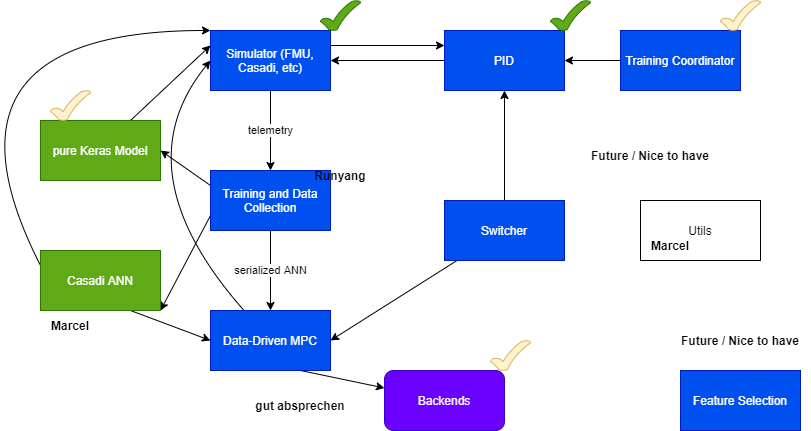

The diagram above was exported from draw.io. Its source (the exported page's mxGraphModel, read from the mxfile embedded in the PNG):
<mxGraphModel dx="865" dy="617" grid="1" gridSize="10" guides="1" tooltips="1" connect="1" arrows="1" fold="1" page="1" pageScale="1" pageWidth="827" pageHeight="1169" math="0" shadow="0">
  <root>
    <mxCell id="0" />
    <mxCell id="1" parent="0" />
    <mxCell id="8" style="edgeStyle=none;html=1;exitX=1;exitY=0.25;exitDx=0;exitDy=0;entryX=0;entryY=0.25;entryDx=0;entryDy=0;" edge="1" parent="1" source="2" target="5">
      <mxGeometry relative="1" as="geometry" />
    </mxCell>
    <mxCell id="9" value="telemetry" style="edgeStyle=none;html=1;exitX=0.5;exitY=1;exitDx=0;exitDy=0;entryX=0.5;entryY=0;entryDx=0;entryDy=0;" edge="1" parent="1" source="2" target="3">
      <mxGeometry relative="1" as="geometry" />
    </mxCell>
    <mxCell id="2" value="Simulator (FMU, Casadi, etc)" style="rounded=0;whiteSpace=wrap;html=1;fillColor=#0050ef;fontColor=#ffffff;strokeColor=#001DBC;" vertex="1" parent="1">
      <mxGeometry x="220" y="120" width="120" height="60" as="geometry" />
    </mxCell>
    <mxCell id="10" value="serialized ANN" style="edgeStyle=none;html=1;exitX=0.5;exitY=1;exitDx=0;exitDy=0;entryX=0.5;entryY=0;entryDx=0;entryDy=0;" edge="1" parent="1" source="3" target="4">
      <mxGeometry relative="1" as="geometry" />
    </mxCell>
    <mxCell id="19" style="edgeStyle=none;curved=1;html=1;exitX=0;exitY=0.75;exitDx=0;exitDy=0;entryX=1;entryY=1;entryDx=0;entryDy=0;" edge="1" parent="1" source="3" target="18">
      <mxGeometry relative="1" as="geometry" />
    </mxCell>
    <mxCell id="20" style="edgeStyle=none;curved=1;html=1;exitX=0;exitY=0.25;exitDx=0;exitDy=0;entryX=1;entryY=0.5;entryDx=0;entryDy=0;" edge="1" parent="1" source="3" target="17">
      <mxGeometry relative="1" as="geometry" />
    </mxCell>
    <mxCell id="3" value="Training and Data Collection" style="rounded=0;whiteSpace=wrap;html=1;fillColor=#0050ef;fontColor=#ffffff;strokeColor=#001DBC;" vertex="1" parent="1">
      <mxGeometry x="220" y="260" width="120" height="60" as="geometry" />
    </mxCell>
    <mxCell id="11" style="edgeStyle=none;html=1;exitX=0.75;exitY=1;exitDx=0;exitDy=0;" edge="1" parent="1" source="4" target="6">
      <mxGeometry relative="1" as="geometry" />
    </mxCell>
    <mxCell id="15" style="edgeStyle=none;html=1;entryX=0;entryY=0.5;entryDx=0;entryDy=0;curved=1;" edge="1" parent="1" source="4" target="2">
      <mxGeometry relative="1" as="geometry">
        <Array as="points">
          <mxPoint x="130" y="260" />
        </Array>
      </mxGeometry>
    </mxCell>
    <mxCell id="4" value="Data-Driven MPC" style="rounded=0;whiteSpace=wrap;html=1;fillColor=#0050ef;fontColor=#ffffff;strokeColor=#001DBC;" vertex="1" parent="1">
      <mxGeometry x="220" y="400" width="120" height="60" as="geometry" />
    </mxCell>
    <mxCell id="7" style="edgeStyle=none;html=1;entryX=1;entryY=0.5;entryDx=0;entryDy=0;" edge="1" parent="1" source="5" target="2">
      <mxGeometry relative="1" as="geometry" />
    </mxCell>
    <mxCell id="5" value="PID" style="rounded=0;whiteSpace=wrap;html=1;fillColor=#0050ef;fontColor=#ffffff;strokeColor=#001DBC;" vertex="1" parent="1">
      <mxGeometry x="454" y="120" width="120" height="60" as="geometry" />
    </mxCell>
    <mxCell id="6" value="Backends" style="rounded=1;whiteSpace=wrap;html=1;fillColor=#6a00ff;fontColor=#ffffff;strokeColor=#3700CC;" vertex="1" parent="1">
      <mxGeometry x="394" y="460" width="120" height="60" as="geometry" />
    </mxCell>
    <mxCell id="13" style="edgeStyle=none;html=1;entryX=0.5;entryY=1;entryDx=0;entryDy=0;" edge="1" parent="1" source="12" target="5">
      <mxGeometry relative="1" as="geometry" />
    </mxCell>
    <mxCell id="14" style="edgeStyle=none;html=1;entryX=1;entryY=0.5;entryDx=0;entryDy=0;" edge="1" parent="1" source="12" target="4">
      <mxGeometry relative="1" as="geometry" />
    </mxCell>
    <mxCell id="12" value="Switcher" style="rounded=0;whiteSpace=wrap;html=1;fillColor=#0050ef;fontColor=#ffffff;strokeColor=#001DBC;" vertex="1" parent="1">
      <mxGeometry x="454" y="290" width="120" height="60" as="geometry" />
    </mxCell>
    <mxCell id="16" value="Utils" style="rounded=0;whiteSpace=wrap;html=1;" vertex="1" parent="1">
      <mxGeometry x="650" y="290" width="120" height="60" as="geometry" />
    </mxCell>
    <mxCell id="21" style="edgeStyle=none;curved=1;html=1;exitX=0.75;exitY=0;exitDx=0;exitDy=0;entryX=0;entryY=0.25;entryDx=0;entryDy=0;" edge="1" parent="1" source="17" target="2">
      <mxGeometry relative="1" as="geometry" />
    </mxCell>
    <mxCell id="17" value="pure Keras Model" style="rounded=0;whiteSpace=wrap;html=1;fillColor=#60a917;fontColor=#ffffff;strokeColor=#2D7600;" vertex="1" parent="1">
      <mxGeometry x="50" y="210" width="120" height="60" as="geometry" />
    </mxCell>
    <mxCell id="22" style="edgeStyle=none;curved=1;html=1;exitX=0.75;exitY=1;exitDx=0;exitDy=0;entryX=0;entryY=0.5;entryDx=0;entryDy=0;" edge="1" parent="1" source="18" target="4">
      <mxGeometry relative="1" as="geometry" />
    </mxCell>
    <mxCell id="23" style="edgeStyle=none;curved=1;html=1;exitX=0;exitY=0.25;exitDx=0;exitDy=0;entryX=0;entryY=0;entryDx=0;entryDy=0;" edge="1" parent="1" source="18" target="2">
      <mxGeometry relative="1" as="geometry">
        <Array as="points">
          <mxPoint x="-70" y="120" />
        </Array>
      </mxGeometry>
    </mxCell>
    <mxCell id="18" value="Casadi ANN" style="rounded=0;whiteSpace=wrap;html=1;fillColor=#60a917;fontColor=#ffffff;strokeColor=#2D7600;" vertex="1" parent="1">
      <mxGeometry x="50" y="340" width="120" height="60" as="geometry" />
    </mxCell>
    <mxCell id="24" value="Feature Selection" style="rounded=0;whiteSpace=wrap;html=1;fillColor=#0050ef;fontColor=#ffffff;strokeColor=#001DBC;" vertex="1" parent="1">
      <mxGeometry x="690" y="460" width="120" height="60" as="geometry" />
    </mxCell>
    <mxCell id="25" value="&lt;b&gt;Future / Nice to have&lt;/b&gt;" style="text;html=1;strokeColor=none;fillColor=none;align=center;verticalAlign=middle;whiteSpace=wrap;rounded=0;" vertex="1" parent="1">
      <mxGeometry x="680" y="415" width="140" height="30" as="geometry" />
    </mxCell>
    <mxCell id="26" value="" style="verticalLabelPosition=bottom;verticalAlign=top;html=1;shape=mxgraph.basic.tick;fillColor=#60a917;fontColor=#ffffff;strokeColor=#2D7600;" vertex="1" parent="1">
      <mxGeometry x="330" y="90" width="40" height="30" as="geometry" />
    </mxCell>
    <mxCell id="27" value="&lt;span style=&quot;color: rgba(0 , 0 , 0 , 0) ; font-family: monospace ; font-size: 0px&quot;&gt;%3CmxGraphModel%3E%3Croot%3E%3CmxCell%20id%3D%220%22%2F%3E%3CmxCell%20id%3D%221%22%20parent%3D%220%22%2F%3E%3CmxCell%20id%3D%222%22%20value%3D%22%22%20style%3D%22verticalLabelPosition%3Dbottom%3BverticalAlign%3Dtop%3Bhtml%3D1%3Bshape%3Dmxgraph.basic.tick%3BfillColor%3D%2360a917%3BfontColor%3D%23ffffff%3BstrokeColor%3D%232D7600%3B%22%20vertex%3D%221%22%20parent%3D%221%22%3E%3CmxGeometry%20x%3D%22330%22%20y%3D%2290%22%20width%3D%2240%22%20height%3D%2230%22%20as%3D%22geometry%22%2F%3E%3C%2FmxCell%3E%3C%2Froot%3E%3C%2FmxGraphModel%3E&lt;/span&gt;&lt;span style=&quot;color: rgba(0 , 0 , 0 , 0) ; font-family: monospace ; font-size: 0px&quot;&gt;%3CmxGraphModel%3E%3Croot%3E%3CmxCell%20id%3D%220%22%2F%3E%3CmxCell%20id%3D%221%22%20parent%3D%220%22%2F%3E%3CmxCell%20id%3D%222%22%20value%3D%22%22%20style%3D%22verticalLabelPosition%3Dbottom%3BverticalAlign%3Dtop%3Bhtml%3D1%3Bshape%3Dmxgraph.basic.tick%3BfillColor%3D%2360a917%3BfontColor%3D%23ffffff%3BstrokeColor%3D%232D7600%3B%22%20vertex%3D%221%22%20parent%3D%221%22%3E%3CmxGeometry%20x%3D%22330%22%20y%3D%2290%22%20width%3D%2240%22%20height%3D%2230%22%20as%3D%22geometry%22%2F%3E%3C%2FmxCell%3E%3C%2Froot%3E%3C%2FmxGraphModel%3E&lt;/span&gt;" style="verticalLabelPosition=bottom;verticalAlign=top;html=1;shape=mxgraph.basic.tick;fillColor=#fff2cc;strokeColor=#d6b656;" vertex="1" parent="1">
      <mxGeometry x="60" y="180" width="40" height="30" as="geometry" />
    </mxCell>
    <mxCell id="28" value="&lt;span style=&quot;color: rgba(0 , 0 , 0 , 0) ; font-family: monospace ; font-size: 0px&quot;&gt;%3CmxGraphModel%3E%3Croot%3E%3CmxCell%20id%3D%220%22%2F%3E%3CmxCell%20id%3D%221%22%20parent%3D%220%22%2F%3E%3CmxCell%20id%3D%222%22%20value%3D%22%22%20style%3D%22verticalLabelPosition%3Dbottom%3BverticalAlign%3Dtop%3Bhtml%3D1%3Bshape%3Dmxgraph.basic.tick%3BfillColor%3D%2360a917%3BfontColor%3D%23ffffff%3BstrokeColor%3D%232D7600%3B%22%20vertex%3D%221%22%20parent%3D%221%22%3E%3CmxGeometry%20x%3D%22330%22%20y%3D%2290%22%20width%3D%2240%22%20height%3D%2230%22%20as%3D%22geometry%22%2F%3E%3C%2FmxCell%3E%3C%2Froot%3E%3C%2FmxGraphModel%3E&lt;/span&gt;&lt;span style=&quot;color: rgba(0 , 0 , 0 , 0) ; font-family: monospace ; font-size: 0px&quot;&gt;%3CmxGraphModel%3E%3Croot%3E%3CmxCell%20id%3D%220%22%2F%3E%3CmxCell%20id%3D%221%22%20parent%3D%220%22%2F%3E%3CmxCell%20id%3D%222%22%20value%3D%22%22%20style%3D%22verticalLabelPosition%3Dbottom%3BverticalAlign%3Dtop%3Bhtml%3D1%3Bshape%3Dmxgraph.basic.tick%3BfillColor%3D%2360a917%3BfontColor%3D%23ffffff%3BstrokeColor%3D%232D7600%3B%22%20vertex%3D%221%22%20parent%3D%221%22%3E%3CmxGeometry%20x%3D%22330%22%20y%3D%2290%22%20width%3D%2240%22%20height%3D%2230%22%20as%3D%22geometry%22%2F%3E%3C%2FmxCell%3E%3C%2Froot%3E%3C%2FmxGraphModel%3E&lt;/span&gt;" style="verticalLabelPosition=bottom;verticalAlign=top;html=1;shape=mxgraph.basic.tick;fillColor=#fff2cc;strokeColor=#d6b656;" vertex="1" parent="1">
      <mxGeometry x="500" y="430" width="40" height="30" as="geometry" />
    </mxCell>
    <mxCell id="29" value="&lt;b&gt;Future / Nice to have&lt;/b&gt;" style="text;html=1;strokeColor=none;fillColor=none;align=center;verticalAlign=middle;whiteSpace=wrap;rounded=0;" vertex="1" parent="1">
      <mxGeometry x="590" y="230" width="140" height="30" as="geometry" />
    </mxCell>
    <mxCell id="30" value="" style="verticalLabelPosition=bottom;verticalAlign=top;html=1;shape=mxgraph.basic.tick;fillColor=#60a917;fontColor=#ffffff;strokeColor=#2D7600;" vertex="1" parent="1">
      <mxGeometry x="560" y="90" width="40" height="30" as="geometry" />
    </mxCell>
    <mxCell id="33" style="edgeStyle=none;curved=1;html=1;" edge="1" parent="1" source="32" target="5">
      <mxGeometry relative="1" as="geometry" />
    </mxCell>
    <mxCell id="32" value="Training Coordinator" style="rounded=0;whiteSpace=wrap;html=1;fillColor=#0050ef;fontColor=#ffffff;strokeColor=#001DBC;" vertex="1" parent="1">
      <mxGeometry x="630" y="120" width="120" height="60" as="geometry" />
    </mxCell>
    <mxCell id="34" value="&lt;span style=&quot;color: rgba(0 , 0 , 0 , 0) ; font-family: monospace ; font-size: 0px&quot;&gt;%3CmxGraphModel%3E%3Croot%3E%3CmxCell%20id%3D%220%22%2F%3E%3CmxCell%20id%3D%221%22%20parent%3D%220%22%2F%3E%3CmxCell%20id%3D%222%22%20value%3D%22%22%20style%3D%22verticalLabelPosition%3Dbottom%3BverticalAlign%3Dtop%3Bhtml%3D1%3Bshape%3Dmxgraph.basic.tick%3BfillColor%3D%2360a917%3BfontColor%3D%23ffffff%3BstrokeColor%3D%232D7600%3B%22%20vertex%3D%221%22%20parent%3D%221%22%3E%3CmxGeometry%20x%3D%22330%22%20y%3D%2290%22%20width%3D%2240%22%20height%3D%2230%22%20as%3D%22geometry%22%2F%3E%3C%2FmxCell%3E%3C%2Froot%3E%3C%2FmxGraphModel%3E&lt;/span&gt;&lt;span style=&quot;color: rgba(0 , 0 , 0 , 0) ; font-family: monospace ; font-size: 0px&quot;&gt;%3CmxGraphModel%3E%3Croot%3E%3CmxCell%20id%3D%220%22%2F%3E%3CmxCell%20id%3D%221%22%20parent%3D%220%22%2F%3E%3CmxCell%20id%3D%222%22%20value%3D%22%22%20style%3D%22verticalLabelPosition%3Dbottom%3BverticalAlign%3Dtop%3Bhtml%3D1%3Bshape%3Dmxgraph.basic.tick%3BfillColor%3D%2360a917%3BfontColor%3D%23ffffff%3BstrokeColor%3D%232D7600%3B%22%20vertex%3D%221%22%20parent%3D%221%22%3E%3CmxGeometry%20x%3D%22330%22%20y%3D%2290%22%20width%3D%2240%22%20height%3D%2230%22%20as%3D%22geometry%22%2F%3E%3C%2FmxCell%3E%3C%2Froot%3E%3C%2FmxGraphModel%3E&lt;/span&gt;" style="verticalLabelPosition=bottom;verticalAlign=top;html=1;shape=mxgraph.basic.tick;fillColor=#fff2cc;strokeColor=#d6b656;" vertex="1" parent="1">
      <mxGeometry x="730" y="90" width="40" height="30" as="geometry" />
    </mxCell>
    <mxCell id="35" value="&lt;b&gt;Runyang&lt;/b&gt;" style="text;html=1;strokeColor=none;fillColor=none;align=center;verticalAlign=middle;whiteSpace=wrap;rounded=0;" vertex="1" parent="1">
      <mxGeometry x="280" y="250" width="140" height="30" as="geometry" />
    </mxCell>
    <mxCell id="36" value="&lt;b&gt;Marcel&lt;/b&gt;" style="text;html=1;strokeColor=none;fillColor=none;align=center;verticalAlign=middle;whiteSpace=wrap;rounded=0;" vertex="1" parent="1">
      <mxGeometry x="10" y="400" width="140" height="30" as="geometry" />
    </mxCell>
    <mxCell id="37" value="&lt;b&gt;Marcel&lt;/b&gt;" style="text;html=1;strokeColor=none;fillColor=none;align=center;verticalAlign=middle;whiteSpace=wrap;rounded=0;" vertex="1" parent="1">
      <mxGeometry x="610" y="320" width="140" height="30" as="geometry" />
    </mxCell>
    <mxCell id="38" value="&lt;b&gt;gut absprechen&lt;/b&gt;" style="text;html=1;strokeColor=none;fillColor=none;align=center;verticalAlign=middle;whiteSpace=wrap;rounded=0;" vertex="1" parent="1">
      <mxGeometry x="240" y="480" width="140" height="30" as="geometry" />
    </mxCell>
  </root>
</mxGraphModel>